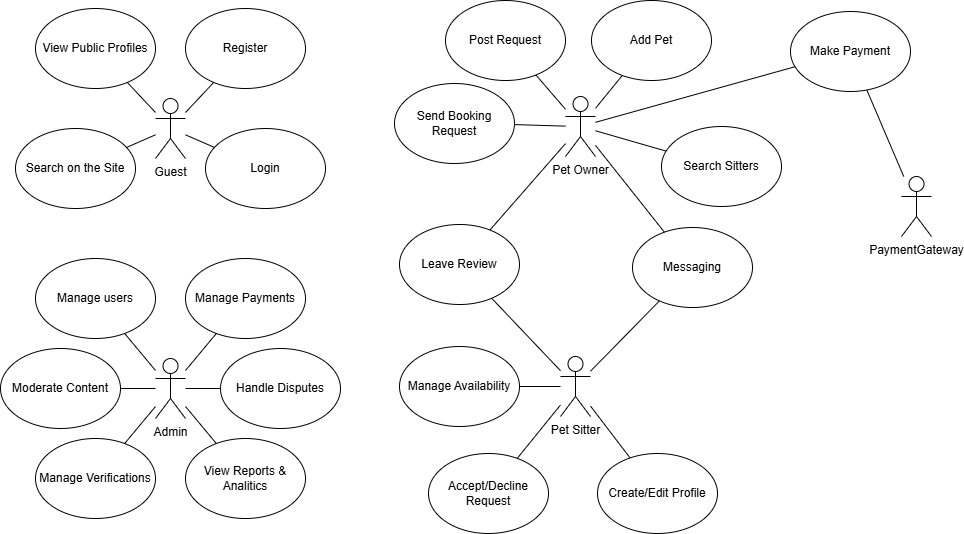

The diagram above was exported from draw.io. Its source (the exported page's mxGraphModel, read from the mxfile embedded in the PNG):
<mxGraphModel dx="1000" dy="631" grid="0" gridSize="10" guides="1" tooltips="1" connect="1" arrows="1" fold="1" page="1" pageScale="1" pageWidth="1000" pageHeight="600" background="#ffffff" math="0" shadow="0">
  <root>
    <mxCell id="0" />
    <mxCell id="1" parent="0" />
    <mxCell id="-jLj2EA7WPMLz1zJPt14-1" parent="1" style="shape=umlActor;verticalLabelPosition=bottom;verticalAlign=top;html=1;outlineConnect=0;" value="Guest" vertex="1">
      <mxGeometry height="60" width="30" x="170" y="120" as="geometry" />
    </mxCell>
    <mxCell id="-jLj2EA7WPMLz1zJPt14-5" parent="1" style="ellipse;whiteSpace=wrap;html=1;" value="View Public Profiles" vertex="1">
      <mxGeometry height="80" width="120" x="50" y="30" as="geometry" />
    </mxCell>
    <mxCell id="-jLj2EA7WPMLz1zJPt14-9" edge="1" parent="1" source="-jLj2EA7WPMLz1zJPt14-5" style="endArrow=none;html=1;rounded=0;" target="-jLj2EA7WPMLz1zJPt14-1" value="">
      <mxGeometry height="50" relative="1" width="50" as="geometry">
        <mxPoint x="200" y="180" as="sourcePoint" />
        <mxPoint x="150" y="140" as="targetPoint" />
      </mxGeometry>
    </mxCell>
    <mxCell id="-jLj2EA7WPMLz1zJPt14-10" parent="1" style="ellipse;whiteSpace=wrap;html=1;" value="Register" vertex="1">
      <mxGeometry height="80" width="120" x="200" y="30" as="geometry" />
    </mxCell>
    <mxCell id="-jLj2EA7WPMLz1zJPt14-11" parent="1" style="ellipse;whiteSpace=wrap;html=1;" value="Login" vertex="1">
      <mxGeometry height="80" width="120" x="220" y="150" as="geometry" />
    </mxCell>
    <mxCell id="-jLj2EA7WPMLz1zJPt14-12" parent="1" style="ellipse;whiteSpace=wrap;html=1;" value="Search on the Site" vertex="1">
      <mxGeometry height="80" width="120" x="30" y="150" as="geometry" />
    </mxCell>
    <mxCell id="-jLj2EA7WPMLz1zJPt14-13" edge="1" parent="1" source="-jLj2EA7WPMLz1zJPt14-1" style="endArrow=none;html=1;rounded=0;" target="-jLj2EA7WPMLz1zJPt14-10" value="">
      <mxGeometry height="50" relative="1" width="50" as="geometry">
        <mxPoint x="210" y="150" as="sourcePoint" />
        <mxPoint x="250" y="110" as="targetPoint" />
      </mxGeometry>
    </mxCell>
    <mxCell id="-jLj2EA7WPMLz1zJPt14-14" edge="1" parent="1" source="-jLj2EA7WPMLz1zJPt14-11" style="endArrow=none;html=1;rounded=0;" target="-jLj2EA7WPMLz1zJPt14-1" value="">
      <mxGeometry height="50" relative="1" width="50" as="geometry">
        <mxPoint x="260" y="240" as="sourcePoint" />
        <mxPoint x="300" y="200" as="targetPoint" />
      </mxGeometry>
    </mxCell>
    <mxCell id="-jLj2EA7WPMLz1zJPt14-15" edge="1" parent="1" source="-jLj2EA7WPMLz1zJPt14-12" style="endArrow=none;html=1;rounded=0;" target="-jLj2EA7WPMLz1zJPt14-1" value="">
      <mxGeometry height="50" relative="1" width="50" as="geometry">
        <mxPoint x="130" y="200" as="sourcePoint" />
        <mxPoint x="180" y="150" as="targetPoint" />
      </mxGeometry>
    </mxCell>
    <mxCell id="-jLj2EA7WPMLz1zJPt14-16" parent="1" style="shape=umlActor;verticalLabelPosition=bottom;verticalAlign=top;html=1;outlineConnect=0;" value="Admin" vertex="1">
      <mxGeometry height="60" width="30" x="170" y="380" as="geometry" />
    </mxCell>
    <mxCell id="-jLj2EA7WPMLz1zJPt14-24" parent="1" style="ellipse;whiteSpace=wrap;html=1;" value="Manage users" vertex="1">
      <mxGeometry height="80" width="120" x="50" y="280" as="geometry" />
    </mxCell>
    <mxCell id="-jLj2EA7WPMLz1zJPt14-25" edge="1" parent="1" source="-jLj2EA7WPMLz1zJPt14-24" style="endArrow=none;html=1;rounded=0;" target="-jLj2EA7WPMLz1zJPt14-16" value="">
      <mxGeometry height="50" relative="1" width="50" as="geometry">
        <mxPoint x="165" y="460" as="sourcePoint" />
        <mxPoint x="65" y="370" as="targetPoint" />
      </mxGeometry>
    </mxCell>
    <mxCell id="-jLj2EA7WPMLz1zJPt14-26" parent="1" style="ellipse;whiteSpace=wrap;html=1;" value="Manage Payments" vertex="1">
      <mxGeometry height="80" width="120" x="200" y="280" as="geometry" />
    </mxCell>
    <mxCell id="-jLj2EA7WPMLz1zJPt14-27" edge="1" parent="1" source="-jLj2EA7WPMLz1zJPt14-16" style="endArrow=none;html=1;rounded=0;" target="-jLj2EA7WPMLz1zJPt14-26" value="">
      <mxGeometry height="50" relative="1" width="50" as="geometry">
        <mxPoint x="165" y="460" as="sourcePoint" />
        <mxPoint x="215" y="410" as="targetPoint" />
      </mxGeometry>
    </mxCell>
    <mxCell id="-jLj2EA7WPMLz1zJPt14-28" parent="1" style="ellipse;whiteSpace=wrap;html=1;" value="Moderate Content" vertex="1">
      <mxGeometry height="80" width="120" x="15" y="370" as="geometry" />
    </mxCell>
    <mxCell id="-jLj2EA7WPMLz1zJPt14-32" edge="1" parent="1" source="-jLj2EA7WPMLz1zJPt14-28" style="endArrow=none;html=1;rounded=0;" target="-jLj2EA7WPMLz1zJPt14-16" value="">
      <mxGeometry height="50" relative="1" width="50" as="geometry">
        <mxPoint x="165" y="460" as="sourcePoint" />
        <mxPoint x="215" y="410" as="targetPoint" />
      </mxGeometry>
    </mxCell>
    <mxCell id="-jLj2EA7WPMLz1zJPt14-33" parent="1" style="ellipse;whiteSpace=wrap;html=1;" value="Handle Disputes" vertex="1">
      <mxGeometry height="80" width="120" x="235" y="370" as="geometry" />
    </mxCell>
    <mxCell id="-jLj2EA7WPMLz1zJPt14-34" edge="1" parent="1" source="-jLj2EA7WPMLz1zJPt14-33" style="endArrow=none;html=1;rounded=0;" target="-jLj2EA7WPMLz1zJPt14-16" value="">
      <mxGeometry height="50" relative="1" width="50" as="geometry">
        <mxPoint x="165" y="460" as="sourcePoint" />
        <mxPoint x="215" y="410" as="targetPoint" />
      </mxGeometry>
    </mxCell>
    <mxCell id="-jLj2EA7WPMLz1zJPt14-35" parent="1" style="ellipse;whiteSpace=wrap;html=1;" value="Manage Verifications" vertex="1">
      <mxGeometry height="80" width="120" x="50" y="460" as="geometry" />
    </mxCell>
    <mxCell id="-jLj2EA7WPMLz1zJPt14-36" edge="1" parent="1" source="-jLj2EA7WPMLz1zJPt14-35" style="endArrow=none;html=1;rounded=0;" target="-jLj2EA7WPMLz1zJPt14-16" value="">
      <mxGeometry height="50" relative="1" width="50" as="geometry">
        <mxPoint x="195" y="460" as="sourcePoint" />
        <mxPoint x="245" y="410" as="targetPoint" />
      </mxGeometry>
    </mxCell>
    <mxCell id="-jLj2EA7WPMLz1zJPt14-37" parent="1" style="ellipse;whiteSpace=wrap;html=1;" value="View Reports &amp;amp; Analitics" vertex="1">
      <mxGeometry height="80" width="120" x="200" y="460" as="geometry" />
    </mxCell>
    <mxCell id="-jLj2EA7WPMLz1zJPt14-38" edge="1" parent="1" source="-jLj2EA7WPMLz1zJPt14-37" style="endArrow=none;html=1;rounded=0;" target="-jLj2EA7WPMLz1zJPt14-16" value="">
      <mxGeometry height="50" relative="1" width="50" as="geometry">
        <mxPoint x="195" y="460" as="sourcePoint" />
        <mxPoint x="245" y="410" as="targetPoint" />
      </mxGeometry>
    </mxCell>
    <mxCell id="-jLj2EA7WPMLz1zJPt14-39" parent="1" style="shape=umlActor;verticalLabelPosition=bottom;verticalAlign=top;html=1;outlineConnect=0;" value="Pet Sitter" vertex="1">
      <mxGeometry height="60" width="30" x="575" y="378" as="geometry" />
    </mxCell>
    <mxCell id="-jLj2EA7WPMLz1zJPt14-40" parent="1" style="ellipse;whiteSpace=wrap;html=1;" value="Create/Edit Profile" vertex="1">
      <mxGeometry height="80" width="120" x="612" y="475" as="geometry" />
    </mxCell>
    <mxCell id="-jLj2EA7WPMLz1zJPt14-41" edge="1" parent="1" source="-jLj2EA7WPMLz1zJPt14-40" style="endArrow=none;html=1;rounded=0;" target="-jLj2EA7WPMLz1zJPt14-39" value="">
      <mxGeometry height="50" relative="1" width="50" as="geometry">
        <mxPoint x="483" y="563.5" as="sourcePoint" />
        <mxPoint x="383" y="473.5" as="targetPoint" />
      </mxGeometry>
    </mxCell>
    <mxCell id="-jLj2EA7WPMLz1zJPt14-44" parent="1" style="ellipse;whiteSpace=wrap;html=1;" value="Manage Availability" vertex="1">
      <mxGeometry height="80" width="120" x="414" y="368" as="geometry" />
    </mxCell>
    <mxCell id="-jLj2EA7WPMLz1zJPt14-45" edge="1" parent="1" source="-jLj2EA7WPMLz1zJPt14-44" style="endArrow=none;html=1;rounded=0;" target="-jLj2EA7WPMLz1zJPt14-39" value="">
      <mxGeometry height="50" relative="1" width="50" as="geometry">
        <mxPoint x="483" y="563.5" as="sourcePoint" />
        <mxPoint x="533" y="513.5" as="targetPoint" />
      </mxGeometry>
    </mxCell>
    <mxCell id="-jLj2EA7WPMLz1zJPt14-46" parent="1" style="ellipse;whiteSpace=wrap;html=1;" value="Leave Review" vertex="1">
      <mxGeometry height="80" width="120" x="414" y="246" as="geometry" />
    </mxCell>
    <mxCell id="-jLj2EA7WPMLz1zJPt14-47" edge="1" parent="1" source="-jLj2EA7WPMLz1zJPt14-46" style="endArrow=none;html=1;rounded=0;" target="-jLj2EA7WPMLz1zJPt14-39" value="">
      <mxGeometry height="50" relative="1" width="50" as="geometry">
        <mxPoint x="488" y="573.5" as="sourcePoint" />
        <mxPoint x="538" y="523.5" as="targetPoint" />
      </mxGeometry>
    </mxCell>
    <mxCell id="-jLj2EA7WPMLz1zJPt14-48" parent="1" style="ellipse;whiteSpace=wrap;html=1;" value="Accept/Decline Request" vertex="1">
      <mxGeometry height="80" width="120" x="443" y="475" as="geometry" />
    </mxCell>
    <mxCell id="-jLj2EA7WPMLz1zJPt14-49" edge="1" parent="1" source="-jLj2EA7WPMLz1zJPt14-48" style="endArrow=none;html=1;rounded=0;" target="-jLj2EA7WPMLz1zJPt14-39" value="">
      <mxGeometry height="50" relative="1" width="50" as="geometry">
        <mxPoint x="513" y="563.5" as="sourcePoint" />
        <mxPoint x="563" y="513.5" as="targetPoint" />
      </mxGeometry>
    </mxCell>
    <mxCell id="-jLj2EA7WPMLz1zJPt14-50" parent="1" style="ellipse;whiteSpace=wrap;html=1;" value="Messaging" vertex="1">
      <mxGeometry height="80" width="120" x="647" y="249" as="geometry" />
    </mxCell>
    <mxCell id="-jLj2EA7WPMLz1zJPt14-51" edge="1" parent="1" source="-jLj2EA7WPMLz1zJPt14-50" style="endArrow=none;html=1;rounded=0;" target="-jLj2EA7WPMLz1zJPt14-39" value="">
      <mxGeometry height="50" relative="1" width="50" as="geometry">
        <mxPoint x="622.2746879817985" y="410.99665498126365" as="sourcePoint" />
        <mxPoint x="565" y="595.72" as="targetPoint" />
      </mxGeometry>
    </mxCell>
    <mxCell id="-jLj2EA7WPMLz1zJPt14-53" parent="1" style="shape=umlActor;verticalLabelPosition=bottom;verticalAlign=top;html=1;outlineConnect=0;" value="Pet Owner" vertex="1">
      <mxGeometry height="60" width="30" x="580" y="118" as="geometry" />
    </mxCell>
    <mxCell id="-jLj2EA7WPMLz1zJPt14-54" parent="1" style="ellipse;whiteSpace=wrap;html=1;" value="Add Pet" vertex="1">
      <mxGeometry height="80" width="120" x="606" y="22" as="geometry" />
    </mxCell>
    <mxCell id="-jLj2EA7WPMLz1zJPt14-55" edge="1" parent="1" source="-jLj2EA7WPMLz1zJPt14-54" style="endArrow=none;html=1;rounded=0;" target="-jLj2EA7WPMLz1zJPt14-53" value="">
      <mxGeometry height="50" relative="1" width="50" as="geometry">
        <mxPoint x="898" y="583.5" as="sourcePoint" />
        <mxPoint x="798" y="493.5" as="targetPoint" />
      </mxGeometry>
    </mxCell>
    <mxCell id="-jLj2EA7WPMLz1zJPt14-56" parent="1" style="ellipse;whiteSpace=wrap;html=1;" value="Post Request" vertex="1">
      <mxGeometry height="80" width="120" x="460" y="22" as="geometry" />
    </mxCell>
    <mxCell id="-jLj2EA7WPMLz1zJPt14-57" edge="1" parent="1" source="-jLj2EA7WPMLz1zJPt14-56" style="endArrow=none;html=1;rounded=0;" target="-jLj2EA7WPMLz1zJPt14-53" value="">
      <mxGeometry height="50" relative="1" width="50" as="geometry">
        <mxPoint x="898" y="583.5" as="sourcePoint" />
        <mxPoint x="948" y="533.5" as="targetPoint" />
      </mxGeometry>
    </mxCell>
    <mxCell id="-jLj2EA7WPMLz1zJPt14-58" parent="1" style="ellipse;whiteSpace=wrap;html=1;" value="Make Payment" vertex="1">
      <mxGeometry height="80" width="120" x="805" y="33" as="geometry" />
    </mxCell>
    <mxCell id="-jLj2EA7WPMLz1zJPt14-59" edge="1" parent="1" source="-jLj2EA7WPMLz1zJPt14-58" style="endArrow=none;html=1;rounded=0;" target="-jLj2EA7WPMLz1zJPt14-53" value="">
      <mxGeometry height="50" relative="1" width="50" as="geometry">
        <mxPoint x="898" y="583.5" as="sourcePoint" />
        <mxPoint x="948" y="533.5" as="targetPoint" />
      </mxGeometry>
    </mxCell>
    <mxCell id="-jLj2EA7WPMLz1zJPt14-60" parent="1" style="ellipse;whiteSpace=wrap;html=1;" value="Search Sitters" vertex="1">
      <mxGeometry height="80" width="120" x="676" y="148" as="geometry" />
    </mxCell>
    <mxCell id="-jLj2EA7WPMLz1zJPt14-61" edge="1" parent="1" source="-jLj2EA7WPMLz1zJPt14-60" style="endArrow=none;html=1;rounded=0;" target="-jLj2EA7WPMLz1zJPt14-53" value="">
      <mxGeometry height="50" relative="1" width="50" as="geometry">
        <mxPoint x="928" y="583.5" as="sourcePoint" />
        <mxPoint x="978" y="533.5" as="targetPoint" />
      </mxGeometry>
    </mxCell>
    <mxCell id="-jLj2EA7WPMLz1zJPt14-62" parent="1" style="ellipse;whiteSpace=wrap;html=1;" value="Send Booking Request" vertex="1">
      <mxGeometry height="80" width="120" x="409" y="105" as="geometry" />
    </mxCell>
    <mxCell id="-jLj2EA7WPMLz1zJPt14-63" edge="1" parent="1" source="-jLj2EA7WPMLz1zJPt14-62" style="endArrow=none;html=1;rounded=0;" target="-jLj2EA7WPMLz1zJPt14-53" value="">
      <mxGeometry height="50" relative="1" width="50" as="geometry">
        <mxPoint x="928" y="583.5" as="sourcePoint" />
        <mxPoint x="978" y="533.5" as="targetPoint" />
      </mxGeometry>
    </mxCell>
    <mxCell id="-jLj2EA7WPMLz1zJPt14-65" edge="1" parent="1" source="-jLj2EA7WPMLz1zJPt14-46" style="endArrow=none;html=1;rounded=0;" target="-jLj2EA7WPMLz1zJPt14-53" value="">
      <mxGeometry height="50" relative="1" width="50" as="geometry">
        <mxPoint x="728" y="513.5" as="sourcePoint" />
        <mxPoint x="778" y="463.5" as="targetPoint" />
      </mxGeometry>
    </mxCell>
    <mxCell id="-jLj2EA7WPMLz1zJPt14-66" edge="1" parent="1" source="-jLj2EA7WPMLz1zJPt14-50" style="endArrow=none;html=1;rounded=0;" target="-jLj2EA7WPMLz1zJPt14-53" value="">
      <mxGeometry height="50" relative="1" width="50" as="geometry">
        <mxPoint x="768" y="513.5" as="sourcePoint" />
        <mxPoint x="818" y="463.5" as="targetPoint" />
      </mxGeometry>
    </mxCell>
    <mxCell id="-jLj2EA7WPMLz1zJPt14-67" parent="1" style="shape=umlActor;verticalLabelPosition=bottom;verticalAlign=top;html=1;outlineConnect=0;" value="PaymentGateway" vertex="1">
      <mxGeometry height="60" width="30" x="916" y="198" as="geometry" />
    </mxCell>
    <mxCell id="-jLj2EA7WPMLz1zJPt14-68" edge="1" parent="1" source="-jLj2EA7WPMLz1zJPt14-58" style="endArrow=none;html=1;rounded=0;" target="-jLj2EA7WPMLz1zJPt14-67" value="">
      <mxGeometry height="50" relative="1" width="50" as="geometry">
        <mxPoint x="1158" y="413.5" as="sourcePoint" />
        <mxPoint x="1208" y="363.5" as="targetPoint" />
      </mxGeometry>
    </mxCell>
  </root>
</mxGraphModel>